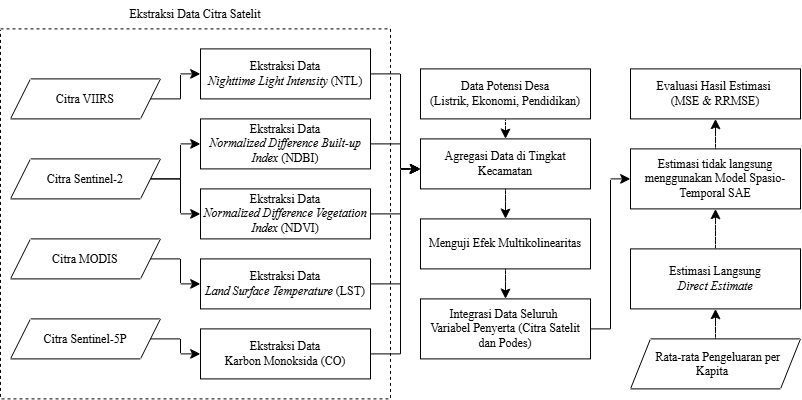

The diagram above was exported from draw.io. Its source (the exported page's mxGraphModel, read from the mxfile embedded in the PNG):
<mxGraphModel dx="1192" dy="940" grid="1" gridSize="10" guides="1" tooltips="1" connect="1" arrows="1" fold="1" page="1" pageScale="1" pageWidth="850" pageHeight="1100" math="0" shadow="0">
  <root>
    <mxCell id="0" />
    <mxCell id="1" parent="0" />
    <mxCell id="lvs_NOuyp9KrhCBlm1kJ-16" parent="1" style="rounded=0;whiteSpace=wrap;html=1;dashed=1;" value="" vertex="1">
      <mxGeometry height="370" width="390" x="260" y="70" as="geometry" />
    </mxCell>
    <mxCell id="lvs_NOuyp9KrhCBlm1kJ-11" edge="1" parent="1" source="lvs_NOuyp9KrhCBlm1kJ-1" style="edgeStyle=orthogonalEdgeStyle;rounded=0;orthogonalLoop=1;jettySize=auto;html=1;exitX=1;exitY=0.5;exitDx=0;exitDy=0;entryX=0;entryY=0.5;entryDx=0;entryDy=0;fontSize=12;startSize=8;endSize=8;" target="lvs_NOuyp9KrhCBlm1kJ-6">
      <mxGeometry relative="1" x="0.0133" as="geometry">
        <Array as="points">
          <mxPoint x="440" y="140" />
          <mxPoint x="440" y="115" />
        </Array>
      </mxGeometry>
    </mxCell>
    <mxCell id="lvs_NOuyp9KrhCBlm1kJ-1" parent="1" style="shape=parallelogram;perimeter=parallelogramPerimeter;whiteSpace=wrap;html=1;shapeInside=1;fixedSize=1;fontFamily=Times New Roman;" value="Citra VIIRS" vertex="1">
      <mxGeometry height="40" width="150" x="270" y="120" as="geometry" />
    </mxCell>
    <mxCell id="lvs_NOuyp9KrhCBlm1kJ-12" edge="1" parent="1" source="lvs_NOuyp9KrhCBlm1kJ-2" style="edgeStyle=orthogonalEdgeStyle;rounded=0;orthogonalLoop=1;jettySize=auto;html=1;exitX=1;exitY=0.5;exitDx=0;exitDy=0;entryX=0;entryY=0.5;entryDx=0;entryDy=0;fontSize=12;startSize=8;endSize=8;" target="lvs_NOuyp9KrhCBlm1kJ-7">
      <mxGeometry relative="1" as="geometry" />
    </mxCell>
    <mxCell id="lvs_NOuyp9KrhCBlm1kJ-13" edge="1" parent="1" source="lvs_NOuyp9KrhCBlm1kJ-2" style="edgeStyle=orthogonalEdgeStyle;rounded=0;orthogonalLoop=1;jettySize=auto;html=1;exitX=1;exitY=0.5;exitDx=0;exitDy=0;entryX=0;entryY=0.5;entryDx=0;entryDy=0;fontSize=12;startSize=8;endSize=8;" target="lvs_NOuyp9KrhCBlm1kJ-8">
      <mxGeometry relative="1" as="geometry" />
    </mxCell>
    <mxCell id="lvs_NOuyp9KrhCBlm1kJ-2" parent="1" style="shape=parallelogram;perimeter=parallelogramPerimeter;whiteSpace=wrap;html=1;shapeInside=1;fixedSize=1;fontFamily=Times New Roman;" value="Citra Sentinel-2" vertex="1">
      <mxGeometry height="40" width="150" x="270" y="200" as="geometry" />
    </mxCell>
    <mxCell id="lvs_NOuyp9KrhCBlm1kJ-14" edge="1" parent="1" source="lvs_NOuyp9KrhCBlm1kJ-3" style="edgeStyle=orthogonalEdgeStyle;rounded=0;orthogonalLoop=1;jettySize=auto;html=1;exitX=1;exitY=0.5;exitDx=0;exitDy=0;entryX=0;entryY=0.5;entryDx=0;entryDy=0;fontSize=12;startSize=8;endSize=8;" target="lvs_NOuyp9KrhCBlm1kJ-9">
      <mxGeometry relative="1" as="geometry" />
    </mxCell>
    <mxCell id="lvs_NOuyp9KrhCBlm1kJ-3" parent="1" style="shape=parallelogram;perimeter=parallelogramPerimeter;whiteSpace=wrap;html=1;shapeInside=1;fixedSize=1;fontFamily=Times New Roman;" value="Citra MODIS" vertex="1">
      <mxGeometry height="40" width="150" x="270" y="280" as="geometry" />
    </mxCell>
    <mxCell id="lvs_NOuyp9KrhCBlm1kJ-15" edge="1" parent="1" source="lvs_NOuyp9KrhCBlm1kJ-4" style="edgeStyle=orthogonalEdgeStyle;rounded=0;orthogonalLoop=1;jettySize=auto;html=1;exitX=1;exitY=0.5;exitDx=0;exitDy=0;entryX=0;entryY=0.5;entryDx=0;entryDy=0;fontSize=12;startSize=8;endSize=8;" target="lvs_NOuyp9KrhCBlm1kJ-10">
      <mxGeometry relative="1" as="geometry" />
    </mxCell>
    <mxCell id="lvs_NOuyp9KrhCBlm1kJ-4" parent="1" style="shape=parallelogram;perimeter=parallelogramPerimeter;whiteSpace=wrap;html=1;shapeInside=1;fixedSize=1;fontFamily=Times New Roman;" value="Citra Sentinel-5P" vertex="1">
      <mxGeometry height="40" width="150" x="270" y="360" as="geometry" />
    </mxCell>
    <mxCell id="lvs_NOuyp9KrhCBlm1kJ-20" edge="1" parent="1" source="lvs_NOuyp9KrhCBlm1kJ-6" style="edgeStyle=orthogonalEdgeStyle;rounded=0;orthogonalLoop=1;jettySize=auto;html=1;exitX=1;exitY=0.5;exitDx=0;exitDy=0;fontSize=12;startSize=8;endSize=8;entryX=-0.003;entryY=0.614;entryDx=0;entryDy=0;entryPerimeter=0;" target="lvs_NOuyp9KrhCBlm1kJ-17">
      <mxGeometry relative="1" x="0.1071" as="geometry">
        <Array as="points">
          <mxPoint x="660" y="115" />
          <mxPoint x="660" y="210" />
          <mxPoint x="670" y="210" />
        </Array>
        <mxPoint x="670" y="240" as="targetPoint" />
      </mxGeometry>
    </mxCell>
    <mxCell id="lvs_NOuyp9KrhCBlm1kJ-6" parent="1" style="rounded=0;whiteSpace=wrap;html=1;fontFamily=Times New Roman;" value="Ekstraksi Data&lt;div&gt;&lt;i&gt;Nighttime Light Intensity &lt;/i&gt;(NTL)&lt;/div&gt;" vertex="1">
      <mxGeometry height="50" width="170" x="460" y="90" as="geometry" />
    </mxCell>
    <mxCell id="lvs_NOuyp9KrhCBlm1kJ-21" edge="1" parent="1" source="lvs_NOuyp9KrhCBlm1kJ-7" style="edgeStyle=orthogonalEdgeStyle;rounded=0;orthogonalLoop=1;jettySize=auto;html=1;exitX=1;exitY=0.5;exitDx=0;exitDy=0;fontSize=12;startSize=8;endSize=8;">
      <mxGeometry relative="1" x="0.2" as="geometry">
        <Array as="points">
          <mxPoint x="660" y="185" />
          <mxPoint x="660" y="210" />
          <mxPoint x="670" y="210" />
        </Array>
        <mxPoint x="680" y="210" as="targetPoint" />
      </mxGeometry>
    </mxCell>
    <mxCell id="lvs_NOuyp9KrhCBlm1kJ-7" parent="1" style="rounded=0;whiteSpace=wrap;html=1;fontFamily=Times New Roman;" value="Ekstraksi Data&lt;div&gt;&lt;i&gt;N&lt;/i&gt;&lt;span style=&quot;background-color: transparent;&quot;&gt;&lt;i&gt;ormalized Difference Built-up Index &lt;/i&gt;(NDBI)&lt;/span&gt;&lt;/div&gt;" vertex="1">
      <mxGeometry height="50" width="170" x="460" y="160" as="geometry" />
    </mxCell>
    <mxCell id="lvs_NOuyp9KrhCBlm1kJ-22" edge="1" parent="1" source="lvs_NOuyp9KrhCBlm1kJ-8" style="edgeStyle=orthogonalEdgeStyle;rounded=0;orthogonalLoop=1;jettySize=auto;html=1;exitX=1;exitY=0.5;exitDx=0;exitDy=0;fontSize=12;startSize=8;endSize=8;">
      <mxGeometry relative="1" x="0.0526" as="geometry">
        <Array as="points">
          <mxPoint x="660" y="255" />
          <mxPoint x="660" y="210" />
          <mxPoint x="670" y="210" />
        </Array>
        <mxPoint x="680" y="210" as="targetPoint" />
      </mxGeometry>
    </mxCell>
    <mxCell id="lvs_NOuyp9KrhCBlm1kJ-8" parent="1" style="rounded=0;whiteSpace=wrap;html=1;fontFamily=Times New Roman;" value="Ekstraksi Data&lt;div&gt;&lt;i&gt;N&lt;/i&gt;&lt;span style=&quot;background-color: transparent;&quot;&gt;&lt;i&gt;ormalized Difference Vegetation Index &lt;/i&gt;(NDVI)&lt;/span&gt;&lt;/div&gt;" vertex="1">
      <mxGeometry height="50" width="170" x="460" y="230" as="geometry" />
    </mxCell>
    <mxCell id="lvs_NOuyp9KrhCBlm1kJ-23" edge="1" parent="1" source="lvs_NOuyp9KrhCBlm1kJ-9" style="edgeStyle=orthogonalEdgeStyle;rounded=0;orthogonalLoop=1;jettySize=auto;html=1;exitX=1;exitY=0.5;exitDx=0;exitDy=0;fontSize=12;startSize=8;endSize=8;">
      <mxGeometry relative="1" x="0.1394" as="geometry">
        <Array as="points">
          <mxPoint x="660" y="325" />
          <mxPoint x="660" y="210" />
          <mxPoint x="670" y="210" />
        </Array>
        <mxPoint x="670" y="360" as="sourcePoint" />
        <mxPoint x="680" y="210" as="targetPoint" />
      </mxGeometry>
    </mxCell>
    <mxCell id="lvs_NOuyp9KrhCBlm1kJ-9" parent="1" style="rounded=0;whiteSpace=wrap;html=1;fontFamily=Times New Roman;" value="Ekstraksi Data&lt;div&gt;&lt;span style=&quot;background-color: transparent;&quot;&gt;&lt;i&gt;Land Surface Temperature&amp;nbsp;&lt;/i&gt;(LST)&lt;/span&gt;&lt;/div&gt;" vertex="1">
      <mxGeometry height="50" width="170" x="460" y="300" as="geometry" />
    </mxCell>
    <mxCell id="lvs_NOuyp9KrhCBlm1kJ-24" edge="1" parent="1" source="lvs_NOuyp9KrhCBlm1kJ-10" style="edgeStyle=orthogonalEdgeStyle;rounded=0;orthogonalLoop=1;jettySize=auto;html=1;exitX=1;exitY=0.5;exitDx=0;exitDy=0;fontSize=12;startSize=8;endSize=8;">
      <mxGeometry relative="1" x="0.2851" as="geometry">
        <Array as="points">
          <mxPoint x="660" y="395" />
          <mxPoint x="660" y="210" />
          <mxPoint x="670" y="210" />
        </Array>
        <mxPoint x="680" y="210" as="targetPoint" />
      </mxGeometry>
    </mxCell>
    <mxCell id="lvs_NOuyp9KrhCBlm1kJ-10" parent="1" style="rounded=0;whiteSpace=wrap;html=1;fontFamily=Times New Roman;" value="Ekstraksi Data&lt;div&gt;&lt;span style=&quot;background-color: transparent;&quot;&gt;Karbon Monoksida&lt;i&gt;&amp;nbsp;&lt;/i&gt;(CO)&lt;/span&gt;&lt;/div&gt;" vertex="1">
      <mxGeometry height="50" width="170" x="460" y="370" as="geometry" />
    </mxCell>
    <mxCell id="lvs_NOuyp9KrhCBlm1kJ-26" edge="1" parent="1" source="lvs_NOuyp9KrhCBlm1kJ-17" style="edgeStyle=none;curved=1;rounded=0;orthogonalLoop=1;jettySize=auto;html=1;exitX=0.5;exitY=1;exitDx=0;exitDy=0;entryX=0.5;entryY=0;entryDx=0;entryDy=0;fontSize=12;startSize=8;endSize=8;" target="lvs_NOuyp9KrhCBlm1kJ-25">
      <mxGeometry relative="1" as="geometry" />
    </mxCell>
    <mxCell id="lvs_NOuyp9KrhCBlm1kJ-17" parent="1" style="rounded=0;whiteSpace=wrap;html=1;fontFamily=Times New Roman;" value="Agregasi Data di Tingkat Kecamatan" vertex="1">
      <mxGeometry height="50" width="170" x="680" y="180" as="geometry" />
    </mxCell>
    <mxCell id="lvs_NOuyp9KrhCBlm1kJ-19" edge="1" parent="1" source="lvs_NOuyp9KrhCBlm1kJ-18" style="edgeStyle=none;curved=1;rounded=0;orthogonalLoop=1;jettySize=auto;html=1;exitX=0.5;exitY=1;exitDx=0;exitDy=0;entryX=0.5;entryY=0;entryDx=0;entryDy=0;fontSize=12;startSize=8;endSize=8;" target="lvs_NOuyp9KrhCBlm1kJ-17">
      <mxGeometry relative="1" as="geometry" />
    </mxCell>
    <mxCell id="lvs_NOuyp9KrhCBlm1kJ-18" parent="1" style="rounded=0;whiteSpace=wrap;html=1;fontFamily=Times New Roman;" value="Data Potensi Desa&lt;div&gt;(Listrik, Ekonomi, Pendidikan)&lt;/div&gt;" vertex="1">
      <mxGeometry height="50" width="170" x="680" y="110" as="geometry" />
    </mxCell>
    <mxCell id="lvs_NOuyp9KrhCBlm1kJ-28" edge="1" parent="1" source="lvs_NOuyp9KrhCBlm1kJ-25" style="edgeStyle=none;curved=1;rounded=0;orthogonalLoop=1;jettySize=auto;html=1;exitX=0.5;exitY=1;exitDx=0;exitDy=0;entryX=0.5;entryY=0;entryDx=0;entryDy=0;fontSize=12;startSize=8;endSize=8;" target="lvs_NOuyp9KrhCBlm1kJ-27">
      <mxGeometry relative="1" as="geometry" />
    </mxCell>
    <mxCell id="lvs_NOuyp9KrhCBlm1kJ-25" parent="1" style="rounded=0;whiteSpace=wrap;html=1;fontFamily=Times New Roman;" value="Menguji Efek Multikolinearitas" vertex="1">
      <mxGeometry height="50" width="170" x="680" y="260" as="geometry" />
    </mxCell>
    <mxCell id="lvs_NOuyp9KrhCBlm1kJ-37" edge="1" parent="1" source="lvs_NOuyp9KrhCBlm1kJ-27" style="edgeStyle=orthogonalEdgeStyle;rounded=0;orthogonalLoop=1;jettySize=auto;html=1;exitX=1;exitY=0.5;exitDx=0;exitDy=0;entryX=0;entryY=0.5;entryDx=0;entryDy=0;fontSize=12;startSize=8;endSize=8;" target="lvs_NOuyp9KrhCBlm1kJ-30">
      <mxGeometry relative="1" as="geometry" />
    </mxCell>
    <mxCell id="lvs_NOuyp9KrhCBlm1kJ-27" parent="1" style="rounded=0;whiteSpace=wrap;html=1;fontFamily=Times New Roman;" value="Integrasi Data Seluruh&amp;nbsp;&lt;div&gt;Variabel Penyerta (Citra Satelit dan Podes)&lt;/div&gt;" vertex="1">
      <mxGeometry height="60" width="170" x="680" y="340" as="geometry" />
    </mxCell>
    <mxCell id="lvs_NOuyp9KrhCBlm1kJ-29" parent="1" style="rounded=0;whiteSpace=wrap;html=1;fontFamily=Times New Roman;" value="Evaluasi Hasil Estimasi&amp;nbsp;&lt;div&gt;(MSE &amp;amp; RRMSE)&lt;/div&gt;" vertex="1">
      <mxGeometry height="50" width="170" x="890" y="110" as="geometry" />
    </mxCell>
    <mxCell id="lvs_NOuyp9KrhCBlm1kJ-36" edge="1" parent="1" source="lvs_NOuyp9KrhCBlm1kJ-30" style="edgeStyle=none;curved=1;rounded=0;orthogonalLoop=1;jettySize=auto;html=1;exitX=0.5;exitY=0;exitDx=0;exitDy=0;entryX=0.5;entryY=1;entryDx=0;entryDy=0;fontSize=12;startSize=8;endSize=8;" target="lvs_NOuyp9KrhCBlm1kJ-29">
      <mxGeometry relative="1" as="geometry" />
    </mxCell>
    <mxCell id="lvs_NOuyp9KrhCBlm1kJ-30" parent="1" style="rounded=0;whiteSpace=wrap;html=1;fontFamily=Times New Roman;" value="Estimasi tidak langsung menggunakan Model Spasio-Temporal SAE" vertex="1">
      <mxGeometry height="60" width="170" x="890" y="190" as="geometry" />
    </mxCell>
    <mxCell id="lvs_NOuyp9KrhCBlm1kJ-35" edge="1" parent="1" source="lvs_NOuyp9KrhCBlm1kJ-31" style="edgeStyle=none;curved=1;rounded=0;orthogonalLoop=1;jettySize=auto;html=1;exitX=0.5;exitY=0;exitDx=0;exitDy=0;entryX=0.5;entryY=1;entryDx=0;entryDy=0;fontSize=12;startSize=8;endSize=8;" target="lvs_NOuyp9KrhCBlm1kJ-30">
      <mxGeometry relative="1" as="geometry" />
    </mxCell>
    <mxCell id="lvs_NOuyp9KrhCBlm1kJ-31" parent="1" style="rounded=0;whiteSpace=wrap;html=1;fontFamily=Times New Roman;" value="Estimasi Langsung&lt;div&gt;&lt;i&gt;Direct Estimate&lt;/i&gt;&lt;/div&gt;" vertex="1">
      <mxGeometry height="60" width="170" x="890" y="290" as="geometry" />
    </mxCell>
    <mxCell id="lvs_NOuyp9KrhCBlm1kJ-34" edge="1" parent="1" source="lvs_NOuyp9KrhCBlm1kJ-32" style="edgeStyle=none;curved=1;rounded=0;orthogonalLoop=1;jettySize=auto;html=1;entryX=0.5;entryY=1;entryDx=0;entryDy=0;fontSize=12;startSize=8;endSize=8;" target="lvs_NOuyp9KrhCBlm1kJ-31">
      <mxGeometry relative="1" as="geometry" />
    </mxCell>
    <mxCell id="lvs_NOuyp9KrhCBlm1kJ-32" parent="1" style="shape=parallelogram;perimeter=parallelogramPerimeter;whiteSpace=wrap;html=1;shapeInside=1;fixedSize=1;fontFamily=Times New Roman;" value="Rata-rata Pengeluaran per Kapita" vertex="1">
      <mxGeometry height="50" width="170" x="890" y="380" as="geometry" />
    </mxCell>
    <mxCell id="lvs_NOuyp9KrhCBlm1kJ-38" parent="1" style="text;html=1;whiteSpace=wrap;strokeColor=none;fillColor=none;align=center;verticalAlign=middle;rounded=0;fontSize=12;fontFamily=Times New Roman;" value="Ekstraksi Data Citra Satelit" vertex="1">
      <mxGeometry height="30" width="220" x="345" y="41" as="geometry" />
    </mxCell>
  </root>
</mxGraphModel>